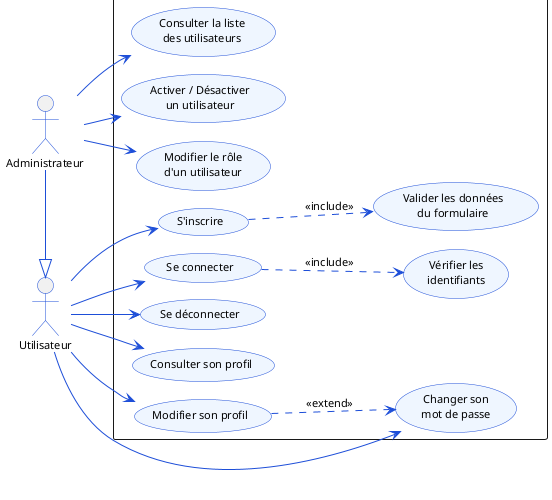

The diagram above was rendered by PlantUML. Its source (embedded in the PNG):
@startuml sprint1-usecase
!pragma layout smetana
skinparam backgroundColor white
skinparam defaultFontName Arial
skinparam defaultFontSize 11
skinparam ArrowColor #1D4ED8
skinparam ActorBorderColor #1D4ED8
skinparam UsecaseBorderColor #1D4ED8
skinparam UsecaseBackgroundColor #EFF6FF

left to right direction

actor "Utilisateur" as USER
actor "Administrateur" as ADMIN
ADMIN -|> USER

rectangle "Sprint 1 : Authentification et Gestion des Utilisateurs" {
  usecase "S'inscrire" as UC1
  usecase "Valider les données\ndu formulaire" as UC1a
  usecase "Se connecter" as UC2
  usecase "Vérifier les\nidentifiants" as UC2a
  usecase "Se déconnecter" as UC3
  usecase "Consulter son profil" as UC4
  usecase "Modifier son profil" as UC5
  usecase "Changer son\nmot de passe" as UC6
  usecase "Consulter la liste\ndes utilisateurs" as UC7
  usecase "Activer / Désactiver\nun utilisateur" as UC8
  usecase "Modifier le rôle\nd'un utilisateur" as UC9
}

USER --> UC1
USER --> UC2
USER --> UC3
USER --> UC4
USER --> UC5
USER --> UC6
ADMIN --> UC7
ADMIN --> UC8
ADMIN --> UC9

UC1 ..> UC1a : <<include>>
UC2 ..> UC2a : <<include>>
UC5 ..> UC6 : <<extend>>

@enduml